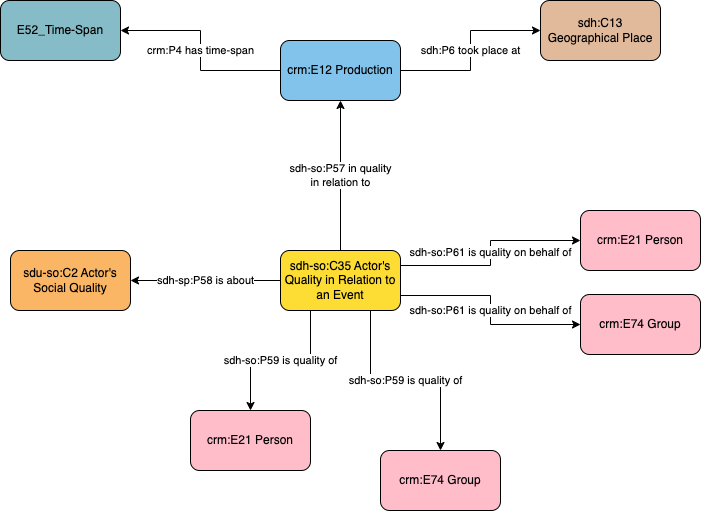

The diagram above was exported from draw.io. Its source (the exported page's mxGraphModel, read from the mxfile embedded in the PNG):
<mxGraphModel dx="826" dy="487" grid="1" gridSize="10" guides="1" tooltips="1" connect="1" arrows="1" fold="1" page="1" pageScale="1" pageWidth="1169" pageHeight="827" math="0" shadow="0">
  <root>
    <mxCell id="0" />
    <mxCell id="1" parent="0" />
    <mxCell id="Bb-PGZoI0ohXje26N1ry-2" value="sdh-so:P57 in quality&lt;br&gt;in relation to" style="edgeStyle=orthogonalEdgeStyle;rounded=0;orthogonalLoop=1;jettySize=auto;html=1;exitX=0.5;exitY=0;exitDx=0;exitDy=0;entryX=0.5;entryY=1;entryDx=0;entryDy=0;" parent="1" source="Bb-PGZoI0ohXje26N1ry-7" target="5Ar2yoaItzBHpxkkjdTy-1" edge="1">
      <mxGeometry relative="1" as="geometry">
        <mxPoint x="600" y="340" as="targetPoint" />
      </mxGeometry>
    </mxCell>
    <mxCell id="Bb-PGZoI0ohXje26N1ry-4" value="sdh-so:P61 is quality on behalf of" style="edgeStyle=orthogonalEdgeStyle;rounded=0;orthogonalLoop=1;jettySize=auto;html=1;exitX=1;exitY=0.25;exitDx=0;exitDy=0;" parent="1" source="Bb-PGZoI0ohXje26N1ry-7" target="Bb-PGZoI0ohXje26N1ry-13" edge="1">
      <mxGeometry relative="1" as="geometry" />
    </mxCell>
    <mxCell id="Bb-PGZoI0ohXje26N1ry-5" value="sdh-so:P61 is quality on behalf of" style="edgeStyle=orthogonalEdgeStyle;rounded=0;orthogonalLoop=1;jettySize=auto;html=1;exitX=1;exitY=0.75;exitDx=0;exitDy=0;" parent="1" source="Bb-PGZoI0ohXje26N1ry-7" target="Bb-PGZoI0ohXje26N1ry-14" edge="1">
      <mxGeometry relative="1" as="geometry" />
    </mxCell>
    <mxCell id="Bb-PGZoI0ohXje26N1ry-6" value="sdh-sp:P58 is about" style="edgeStyle=orthogonalEdgeStyle;rounded=0;orthogonalLoop=1;jettySize=auto;html=1;" parent="1" source="Bb-PGZoI0ohXje26N1ry-7" target="Bb-PGZoI0ohXje26N1ry-15" edge="1">
      <mxGeometry relative="1" as="geometry" />
    </mxCell>
    <mxCell id="Bb-PGZoI0ohXje26N1ry-7" value="sdh-so:C35 Actor's Quality in Relation to an Event" style="rounded=1;whiteSpace=wrap;html=1;fillColor=#fddc34" parent="1" vertex="1">
      <mxGeometry x="530" y="450" width="120" height="60" as="geometry" />
    </mxCell>
    <mxCell id="Bb-PGZoI0ohXje26N1ry-8" value="sdh-so:P59 is quality of" style="edgeStyle=orthogonalEdgeStyle;rounded=0;orthogonalLoop=1;jettySize=auto;html=1;exitX=0.25;exitY=1;exitDx=0;exitDy=0;" parent="1" source="Bb-PGZoI0ohXje26N1ry-7" target="Bb-PGZoI0ohXje26N1ry-10" edge="1">
      <mxGeometry relative="1" as="geometry">
        <mxPoint x="570" y="520" as="sourcePoint" />
      </mxGeometry>
    </mxCell>
    <mxCell id="Bb-PGZoI0ohXje26N1ry-9" value="sdh-so:P59 is quality of" style="edgeStyle=orthogonalEdgeStyle;rounded=0;orthogonalLoop=1;jettySize=auto;html=1;exitX=0.75;exitY=1;exitDx=0;exitDy=0;" parent="1" source="Bb-PGZoI0ohXje26N1ry-7" target="Bb-PGZoI0ohXje26N1ry-11" edge="1">
      <mxGeometry relative="1" as="geometry">
        <mxPoint x="630" y="520" as="sourcePoint" />
        <mxPoint as="offset" />
      </mxGeometry>
    </mxCell>
    <mxCell id="Bb-PGZoI0ohXje26N1ry-10" value="crm:E21 Person" style="rounded=1;whiteSpace=wrap;html=1;fillColor=#ffbdca" parent="1" vertex="1">
      <mxGeometry x="440" y="610" width="120" height="60" as="geometry" />
    </mxCell>
    <mxCell id="Bb-PGZoI0ohXje26N1ry-11" value="crm:E74 Group" style="rounded=1;whiteSpace=wrap;html=1;fillColor=#ffbdca" parent="1" vertex="1">
      <mxGeometry x="630" y="650" width="120" height="60" as="geometry" />
    </mxCell>
    <mxCell id="Bb-PGZoI0ohXje26N1ry-13" value="crm:E21 Person" style="rounded=1;whiteSpace=wrap;html=1;fillColor=#ffbdca" parent="1" vertex="1">
      <mxGeometry x="830" y="410" width="120" height="60" as="geometry" />
    </mxCell>
    <mxCell id="Bb-PGZoI0ohXje26N1ry-14" value="crm:E74 Group" style="rounded=1;whiteSpace=wrap;html=1;fillColor=#ffbdca" parent="1" vertex="1">
      <mxGeometry x="830" y="494" width="120" height="60" as="geometry" />
    </mxCell>
    <mxCell id="Bb-PGZoI0ohXje26N1ry-15" value="sdu-so:C2 Actor's Social Quality" style="rounded=1;whiteSpace=wrap;html=1;fillColor=#fab565" parent="1" vertex="1">
      <mxGeometry x="260" y="450" width="120" height="60" as="geometry" />
    </mxCell>
    <mxCell id="5Ar2yoaItzBHpxkkjdTy-1" value="crm:E12 Production" style="rounded=1;whiteSpace=wrap;html=1;fillColor=#82C3EC;" parent="1" vertex="1">
      <mxGeometry x="530" y="240" width="120" height="60" as="geometry" />
    </mxCell>
    <mxCell id="sZ3_U2G5ch0w9Lly0eu2-1" value="sdh:P6 took place at" style="edgeStyle=orthogonalEdgeStyle;rounded=0;orthogonalLoop=1;jettySize=auto;html=1;" edge="1" parent="1" target="sZ3_U2G5ch0w9Lly0eu2-2" source="5Ar2yoaItzBHpxkkjdTy-1">
      <mxGeometry x="0.0022" relative="1" as="geometry">
        <mxPoint x="830" y="383.9999999999999" as="targetPoint" />
        <mxPoint x="650" y="274" as="sourcePoint" />
        <mxPoint as="offset" />
      </mxGeometry>
    </mxCell>
    <mxCell id="sZ3_U2G5ch0w9Lly0eu2-2" value="sdh:C13 Geographical Place" style="rounded=1;whiteSpace=wrap;html=1;fillColor=#e1ba9c" vertex="1" parent="1">
      <mxGeometry x="790" y="200" width="120" height="60" as="geometry" />
    </mxCell>
    <mxCell id="sZ3_U2G5ch0w9Lly0eu2-3" value="crm:P4 has time-span" style="edgeStyle=orthogonalEdgeStyle;rounded=0;orthogonalLoop=1;jettySize=auto;html=1;" edge="1" parent="1" target="sZ3_U2G5ch0w9Lly0eu2-4" source="5Ar2yoaItzBHpxkkjdTy-1">
      <mxGeometry relative="1" as="geometry">
        <mxPoint x="530" y="274" as="sourcePoint" />
      </mxGeometry>
    </mxCell>
    <mxCell id="sZ3_U2G5ch0w9Lly0eu2-4" value="E52_Time-Span" style="rounded=1;whiteSpace=wrap;html=1;fillColor=#86bcc8" vertex="1" parent="1">
      <mxGeometry x="250" y="200" width="120" height="60" as="geometry" />
    </mxCell>
  </root>
</mxGraphModel>